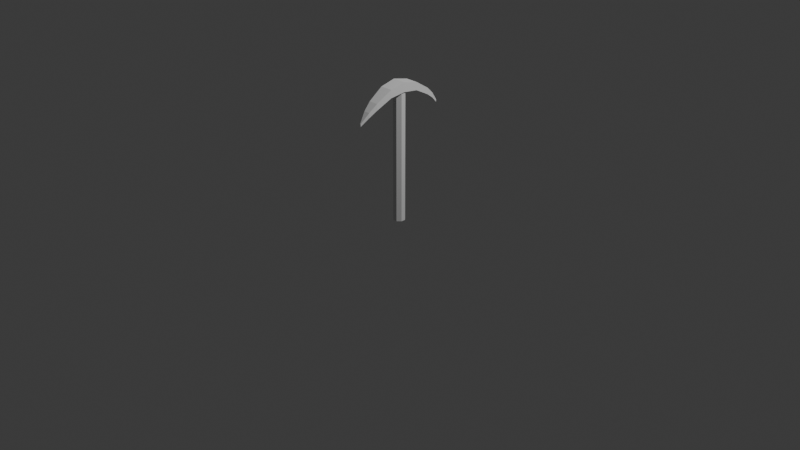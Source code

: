 # Source: pickaxe.blend  (saved by Blender 4.2.66; exported with 4.5.12 LTS)
import bpy
from mathutils import Matrix  # noqa: F401  (used for matrix-valued properties, if any)

bpy.ops.wm.read_factory_settings(use_empty=True)
scene = bpy.context.scene
scene.name = 'Scene'

# ---- collections
col_collection = bpy.data.collections.new('Collection'); scene.collection.children.link(col_collection)

# ---- materials (node trees are filled in below, after node groups)
mat_material = bpy.data.materials.new('Material')
mat_material.alpha_threshold = 0.0
mat_material.use_transparent_shadow = False
mat_material.roughness = 0.5
mat_material.line_color = (0.0, 0.0, 0.0, 1.0)

# ---- material node trees
mat_material.use_nodes = True; mat_material.node_tree.nodes.clear()
_N = mat_material.node_tree.nodes; _L = mat_material.node_tree.links
n0 = _N.new('ShaderNodeOutputMaterial'); n0.name = 'Material Output'; n0.location = (300, 300)
n1 = _N.new('ShaderNodeBsdfPrincipled'); n1.name = 'Principled BSDF'; n1.location = (10, 300)
n1.inputs[3].default_value = 1.45
_L.new(n1.outputs[0], n0.inputs[0])
n0.is_active_output = True

# ---- world
world_world = bpy.data.worlds.new('World'); scene.world = world_world
world_world.use_nodes = True; world_world.node_tree.nodes.clear()
_N = world_world.node_tree.nodes; _L = world_world.node_tree.links
n0 = _N.new('ShaderNodeOutputWorld'); n0.name = 'World Output'; n0.location = (300, 300)
n1 = _N.new('ShaderNodeBackground'); n1.name = 'Background'; n1.location = (10, 300)
n1.inputs[0].default_value = (0.05088, 0.05088, 0.05088, 1.0)
_L.new(n1.outputs[0], n0.inputs[0])
n0.is_active_output = True
world_world.color = (0.05088, 0.05088, 0.05088)
world_world.sun_shadow_jitter_overblur = 0.0

# ---- cameras
cam_camera = bpy.data.cameras.new('Camera')
cam_camera.clip_end = 100.0
cam_camera.ortho_scale = 7.314

# ---- lights
light_light = bpy.data.lights.new('Light', 'POINT')
light_light.energy = 1000.0
light_light.shadow_soft_size = 0.1

# ---- meshes
me_cube = bpy.data.meshes.new('Cube')
me_cube.from_pydata([(1.0, 0.4, 1.0), (0.4, 1.0, 1.0), (0.4, 1.0, -1.0), (1.0, 0.4, -1.0), (0.4, -1.0, 1.0), (1.0, -0.4, 1.0), (1.0, -0.4, -1.0), (0.4, -1.0, -1.0), (-0.4, 1.0, 1.0), (-1.0, 0.4, 1.0), (-1.0, 0.4, -1.0), (-0.4, 1.0, -1.0), (-1.0, -0.4, 1.0), (-0.4, -1.0, 1.0), (-0.4, -1.0, -1.0), (-1.0, -0.4, -1.0)], [], [(10, 11, 2, 3, 6, 7, 14, 15), (15, 12, 9, 10), (7, 4, 13, 14), (0, 1, 8, 9, 12, 13, 4, 5), (3, 0, 5, 6), (0, 3, 2, 1), (14, 13, 12, 15), (4, 7, 6, 5), (8, 11, 10, 9), (11, 8, 1, 2)])
_uv = me_cube.uv_layers.new(name='UVMap')
_uv.uv.foreach_set('vector', [0.125, 0.575, 0.2, 0.5, 0.3, 0.5, 0.375, 0.575, 0.375, 0.675, 0.3, 0.75, 0.2, 0.75, 0.125, 0.675, 0.375, 0.075, 0.625, 0.075, 0.625, 0.175, 0.375, 0.175, 0.375, 0.825, 0.625, 0.825, 0.625, 0.925, 0.375, 0.925, 0.625, 0.575, 0.7, 0.5, 0.8, 0.5, 0.875, 0.575, 0.875, 0.675, 0.8, 0.75, 0.7, 0.75, 0.625, 0.675, 0.375, 0.575, 0.625, 0.575, 0.625, 0.675, 0.375, 0.675, 0.625, 0.575, 0.375, 0.575, 0.375, 0.425, 0.625, 0.425, 0.375, 0.0, 0.625, 0.0, 0.625, 0.075, 0.375, 0.075, 0.625, 0.825, 0.375, 0.825, 0.375, 0.675, 0.625, 0.675, 0.625, 0.325, 0.375, 0.325, 0.375, 0.175, 0.625, 0.175, 0.375, 0.325, 0.625, 0.325, 0.625, 0.425, 0.375, 0.425])
me_cube.materials.append(mat_material)
me_cube.use_mirror_vertex_groups = False
me_cube.update()
me_cube_001 = bpy.data.meshes.new('Cube.001')
me_cube_001.from_pydata([(-0.04054, -1.0, -5.821), (-0.04054, -1.0, -5.307), (-0.04054, 1.0, -5.821), (-0.04054, 1.0, -5.307), (0.04054, -1.0, -5.821), (0.04054, -1.0, -5.307), (0.04054, 1.0, -5.821), (0.04054, 1.0, -5.307), (-0.5162, 0.6667, -3.176), (-0.6859, 0.3333, -1.436), (-0.7254, 3.654e-06, -1.0), (-0.6859, -0.3333, -1.436), (-0.5162, -0.6667, -3.176), (-0.5162, -0.6667, -1.826), (-0.6859, -0.3333, 0.2394), (-0.7254, 3.714e-06, 1.0), (-0.6859, 0.3333, 0.2394), (-0.5162, 0.6667, -1.826), (0.5162, -0.6667, -3.176), (0.6859, -0.3333, -1.436), (0.7254, 3.714e-06, -1.0), (0.6859, 0.3333, -1.436), (0.5162, 0.6667, -3.176), (0.5162, 0.6667, -1.826), (0.6859, 0.3333, 0.2394), (0.7254, 3.654e-06, 1.0), (0.6859, -0.3333, 0.2394), (0.5162, -0.6667, -1.826), (-0.3412, -0.8333, -4.328), (0.3412, -0.8333, -3.316), (-0.3412, -0.8333, -3.316), (0.3412, -0.8333, -4.328), (-0.3412, 0.8333, -3.316), (0.3412, 0.8333, -4.328), (-0.3412, 0.8333, -4.328), (0.3412, 0.8333, -3.316)], [], [(34, 32, 3, 2), (2, 3, 7, 6), (31, 29, 5, 4), (4, 5, 1, 0), (28, 31, 4, 0), (29, 30, 1, 5), (35, 32, 17, 23), (23, 17, 16, 24), (24, 16, 15, 25), (25, 15, 14, 26), (26, 14, 13, 27), (34, 33, 22, 8), (8, 22, 21, 9), (9, 21, 20, 10), (10, 20, 19, 11), (11, 19, 18, 12), (33, 35, 23, 22), (22, 23, 24, 21), (21, 24, 25, 20), (20, 25, 26, 19), (19, 26, 27, 18), (28, 30, 13, 12), (12, 13, 14, 11), (11, 14, 15, 10), (10, 15, 16, 9), (9, 16, 17, 8), (0, 1, 30, 28), (27, 13, 30, 29), (12, 18, 31, 28), (18, 27, 29, 31), (6, 7, 35, 33), (2, 6, 33, 34), (7, 3, 32, 35), (8, 17, 32, 34)])
_uv = me_cube_001.uv_layers.new(name='UVMap')
_uv.uv.foreach_set('vector', [0.375, 0.2292, 0.625, 0.2292, 0.625, 0.25, 0.375, 0.25, 0.375, 0.25, 0.625, 0.25, 0.625, 0.5, 0.375, 0.5, 0.375, 0.7292, 0.625, 0.7292, 0.625, 0.75, 0.375, 0.75, 0.375, 0.75, 0.625, 0.75, 0.625, 1.0, 0.375, 1.0, 0.125, 0.7292, 0.375, 0.7292, 0.375, 0.75, 0.125, 0.75, 0.625, 0.7292, 0.875, 0.7292, 0.875, 0.75, 0.625, 0.75, 0.625, 0.5208, 0.875, 0.5208, 0.875, 0.5417, 0.625, 0.5417, 0.625, 0.5417, 0.875, 0.5417, 0.875, 0.5833, 0.625, 0.5833, 0.625, 0.5833, 0.875, 0.5833, 0.875, 0.625, 0.625, 0.625, 0.625, 0.625, 0.875, 0.625, 0.875, 0.6667, 0.625, 0.6667, 0.625, 0.6667, 0.875, 0.6667, 0.875, 0.7083, 0.625, 0.7083, 0.125, 0.5208, 0.375, 0.5208, 0.375, 0.5417, 0.125, 0.5417, 0.125, 0.5417, 0.375, 0.5417, 0.375, 0.5833, 0.125, 0.5833, 0.125, 0.5833, 0.375, 0.5833, 0.375, 0.625, 0.125, 0.625, 0.125, 0.625, 0.375, 0.625, 0.375, 0.6667, 0.125, 0.6667, 0.125, 0.6667, 0.375, 0.6667, 0.375, 0.7083, 0.125, 0.7083, 0.375, 0.5208, 0.625, 0.5208, 0.625, 0.5417, 0.375, 0.5417, 0.375, 0.5417, 0.625, 0.5417, 0.625, 0.5833, 0.375, 0.5833, 0.375, 0.5833, 0.625, 0.5833, 0.625, 0.625, 0.375, 0.625, 0.375, 0.625, 0.625, 0.625, 0.625, 0.6667, 0.375, 0.6667, 0.375, 0.6667, 0.625, 0.6667, 0.625, 0.7083, 0.375, 0.7083, 0.375, 0.02083, 0.625, 0.02083, 0.625, 0.04167, 0.375, 0.04167, 0.375, 0.04167, 0.625, 0.04167, 0.625, 0.08333, 0.375, 0.08333, 0.375, 0.08333, 0.625, 0.08333, 0.625, 0.125, 0.375, 0.125, 0.375, 0.125, 0.625, 0.125, 0.625, 0.1667, 0.375, 0.1667, 0.375, 0.1667, 0.625, 0.1667, 0.625, 0.2083, 0.375, 0.2083, 0.375, 0.0, 0.625, 0.0, 0.625, 0.02083, 0.375, 0.02083, 0.625, 0.7083, 0.875, 0.7083, 0.875, 0.7292, 0.625, 0.7292, 0.125, 0.7083, 0.375, 0.7083, 0.375, 0.7292, 0.125, 0.7292, 0.375, 0.7083, 0.625, 0.7083, 0.625, 0.7292, 0.375, 0.7292, 0.375, 0.5, 0.625, 0.5, 0.625, 0.5208, 0.375, 0.5208, 0.125, 0.5, 0.375, 0.5, 0.375, 0.5208, 0.125, 0.5208, 0.625, 0.5, 0.875, 0.5, 0.875, 0.5208, 0.625, 0.5208, 0.375, 0.2083, 0.625, 0.2083, 0.625, 0.2292, 0.375, 0.2292])
me_cube_001.update()

# ---- objects
ob_cube = bpy.data.objects.new('Cube', me_cube)
ob_light = bpy.data.objects.new('Light', light_light)
ob_camera = bpy.data.objects.new('Camera', cam_camera)
ob_cube_001 = bpy.data.objects.new('Cube.001', me_cube_001)

# ---- transforms, parenting, visibility, modifiers, constraints
ob_cube.location = (0.0, 0.0, 0.7)
ob_cube.scale = (0.06, 0.06, 0.7)
ob_cube.lock_rotations_4d = False
ob_cube.empty_display_type = 'ARROWS'
ob_cube.lineart.crease_threshold = 0.0
ob_light.location = (4.076, 1.005, 5.904)
ob_light.rotation_euler = (0.6503, 0.05522, 1.866)
ob_light.lock_rotations_4d = False
ob_light.empty_display_type = 'ARROWS'
ob_light.color = (0.0, 0.0, 0.0, 0.0)
ob_light.lineart.crease_threshold = 0.0
ob_camera.location = (7.359, -6.926, 4.958)
ob_camera.rotation_euler = (1.109, 0.0, 0.8149)
ob_camera.lock_rotations_4d = False
ob_camera.empty_display_type = 'ARROWS'
ob_camera.color = (0.0, 0.0, 0.0, 0.0)
ob_camera.display_type = 'WIRE'
ob_camera.lineart.crease_threshold = 0.0
ob_cube_001.location = (0.0, 0.0, 1.42)
ob_cube_001.scale = (0.1, 0.5003, 0.04992)

# ---- collection membership
col_collection.objects.link(ob_cube)
col_collection.objects.link(ob_light)
col_collection.objects.link(ob_camera)
col_collection.objects.link(ob_cube_001)

# ---- scene / render settings (as saved in the file)
scene.camera = ob_camera
scene.frame_start = 1; scene.frame_end = 250; scene.frame_set(1)
scene.render.engine = 'BLENDER_EEVEE_NEXT'
bpy.context.view_layer.update()
